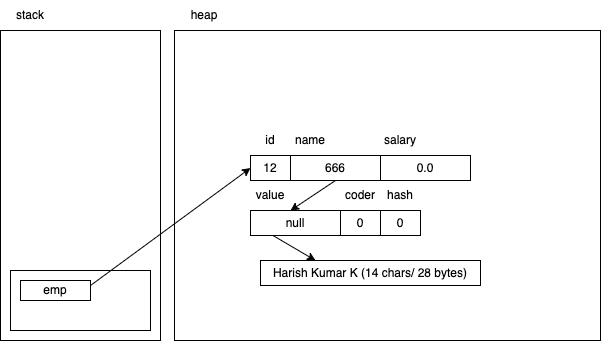

The diagram above was exported from draw.io. Its source (the exported page's mxGraphModel, read from the mxfile embedded in the PNG):
<mxGraphModel dx="840" dy="392" grid="1" gridSize="10" guides="1" tooltips="1" connect="1" arrows="1" fold="1" page="1" pageScale="1" pageWidth="827" pageHeight="1169" math="0" shadow="0">
  <root>
    <mxCell id="0" />
    <mxCell id="1" parent="0" />
    <mxCell id="2" value="" style="rounded=0;whiteSpace=wrap;html=1;" vertex="1" parent="1">
      <mxGeometry x="80" y="80" width="160" height="310" as="geometry" />
    </mxCell>
    <mxCell id="3" value="" style="rounded=0;whiteSpace=wrap;html=1;" vertex="1" parent="1">
      <mxGeometry x="90" y="320" width="140" height="60" as="geometry" />
    </mxCell>
    <mxCell id="4" value="emp" style="rounded=0;whiteSpace=wrap;html=1;" vertex="1" parent="1">
      <mxGeometry x="100" y="330" width="70" height="20" as="geometry" />
    </mxCell>
    <mxCell id="5" value="stack" style="text;html=1;strokeColor=none;fillColor=none;align=center;verticalAlign=middle;whiteSpace=wrap;rounded=0;" vertex="1" parent="1">
      <mxGeometry x="80" y="50" width="60" height="30" as="geometry" />
    </mxCell>
    <mxCell id="6" value="heap" style="text;html=1;strokeColor=none;fillColor=none;align=center;verticalAlign=middle;whiteSpace=wrap;rounded=0;" vertex="1" parent="1">
      <mxGeometry x="254" y="50" width="60" height="30" as="geometry" />
    </mxCell>
    <mxCell id="7" value="" style="rounded=0;whiteSpace=wrap;html=1;" vertex="1" parent="1">
      <mxGeometry x="254" y="80" width="426" height="310" as="geometry" />
    </mxCell>
    <mxCell id="8" value="12" style="rounded=0;whiteSpace=wrap;html=1;" vertex="1" parent="1">
      <mxGeometry x="330" y="205" width="40" height="25" as="geometry" />
    </mxCell>
    <mxCell id="9" value="id" style="text;html=1;strokeColor=none;fillColor=none;align=center;verticalAlign=middle;whiteSpace=wrap;rounded=0;" vertex="1" parent="1">
      <mxGeometry x="330" y="175" width="40" height="30" as="geometry" />
    </mxCell>
    <mxCell id="10" value="name" style="text;html=1;strokeColor=none;fillColor=none;align=center;verticalAlign=middle;whiteSpace=wrap;rounded=0;" vertex="1" parent="1">
      <mxGeometry x="370" y="175" width="40" height="30" as="geometry" />
    </mxCell>
    <mxCell id="21" style="edgeStyle=none;html=1;exitX=0.5;exitY=1;exitDx=0;exitDy=0;entryX=1;entryY=1;entryDx=0;entryDy=0;" edge="1" parent="1" source="11" target="16">
      <mxGeometry relative="1" as="geometry" />
    </mxCell>
    <mxCell id="11" value="666" style="rounded=0;whiteSpace=wrap;html=1;" vertex="1" parent="1">
      <mxGeometry x="370" y="205" width="90" height="25" as="geometry" />
    </mxCell>
    <mxCell id="12" value="salary" style="text;html=1;strokeColor=none;fillColor=none;align=center;verticalAlign=middle;whiteSpace=wrap;rounded=0;" vertex="1" parent="1">
      <mxGeometry x="460" y="175" width="40" height="30" as="geometry" />
    </mxCell>
    <mxCell id="13" value="0.0" style="rounded=0;whiteSpace=wrap;html=1;" vertex="1" parent="1">
      <mxGeometry x="460" y="205" width="90" height="25" as="geometry" />
    </mxCell>
    <mxCell id="14" style="edgeStyle=none;html=1;exitX=1;exitY=0.25;exitDx=0;exitDy=0;entryX=0;entryY=0.5;entryDx=0;entryDy=0;" edge="1" parent="1" source="4" target="8">
      <mxGeometry relative="1" as="geometry" />
    </mxCell>
    <mxCell id="23" style="edgeStyle=none;html=1;exitX=0.25;exitY=1;exitDx=0;exitDy=0;entryX=0.25;entryY=0;entryDx=0;entryDy=0;" edge="1" parent="1" source="15" target="22">
      <mxGeometry relative="1" as="geometry" />
    </mxCell>
    <mxCell id="15" value="null" style="rounded=0;whiteSpace=wrap;html=1;" vertex="1" parent="1">
      <mxGeometry x="330" y="260" width="90" height="25" as="geometry" />
    </mxCell>
    <mxCell id="16" value="value" style="text;html=1;strokeColor=none;fillColor=none;align=center;verticalAlign=middle;whiteSpace=wrap;rounded=0;" vertex="1" parent="1">
      <mxGeometry x="330" y="230" width="40" height="30" as="geometry" />
    </mxCell>
    <mxCell id="17" value="0" style="rounded=0;whiteSpace=wrap;html=1;" vertex="1" parent="1">
      <mxGeometry x="420" y="260" width="40" height="25" as="geometry" />
    </mxCell>
    <mxCell id="18" value="coder" style="text;html=1;strokeColor=none;fillColor=none;align=center;verticalAlign=middle;whiteSpace=wrap;rounded=0;" vertex="1" parent="1">
      <mxGeometry x="420" y="230" width="40" height="30" as="geometry" />
    </mxCell>
    <mxCell id="19" value="0" style="rounded=0;whiteSpace=wrap;html=1;" vertex="1" parent="1">
      <mxGeometry x="460" y="260" width="40" height="25" as="geometry" />
    </mxCell>
    <mxCell id="20" value="hash" style="text;html=1;strokeColor=none;fillColor=none;align=center;verticalAlign=middle;whiteSpace=wrap;rounded=0;" vertex="1" parent="1">
      <mxGeometry x="460" y="230" width="40" height="30" as="geometry" />
    </mxCell>
    <mxCell id="22" value="Harish Kumar K (14 chars/ 28 bytes)" style="rounded=0;whiteSpace=wrap;html=1;" vertex="1" parent="1">
      <mxGeometry x="340" y="310" width="220" height="25" as="geometry" />
    </mxCell>
  </root>
</mxGraphModel>